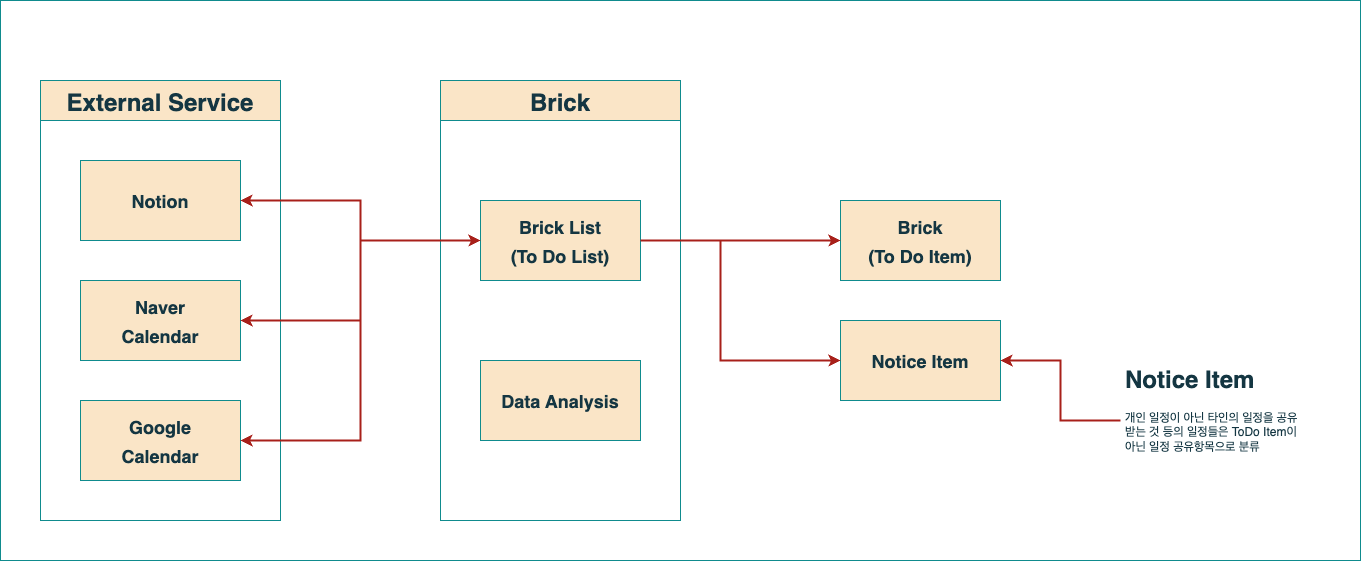

The diagram above was exported from draw.io. Its source (the exported page's mxGraphModel, read from the mxfile embedded in the PNG):
<mxGraphModel dx="769" dy="660" grid="1" gridSize="10" guides="1" tooltips="1" connect="1" arrows="1" fold="1" page="1" pageScale="1" pageWidth="827" pageHeight="1169" math="0" shadow="0">
  <root>
    <mxCell id="0" />
    <mxCell id="1" parent="0" />
    <mxCell id="yRRZjeRPIAN-Mx45uUze-1" value="" style="rounded=0;whiteSpace=wrap;html=1;fillColor=none;labelBackgroundColor=none;strokeColor=#0F8B8D;fontColor=#143642;" parent="1" vertex="1">
      <mxGeometry x="40" y="120" width="1360" height="560" as="geometry" />
    </mxCell>
    <mxCell id="Vqn-d0dqjGyihItjJGiu-1" value="Brick" style="swimlane;fontSize=24;startSize=40;labelBackgroundColor=none;rounded=0;fillColor=#FAE5C7;strokeColor=#0F8B8D;fontColor=#143642;" parent="1" vertex="1">
      <mxGeometry x="480" y="200" width="240" height="440" as="geometry" />
    </mxCell>
    <mxCell id="Vqn-d0dqjGyihItjJGiu-2" value="&lt;span style=&quot;font-size: 18px;&quot;&gt;&lt;b&gt;Brick List&lt;br&gt;&lt;/b&gt;&lt;/span&gt;&lt;b&gt;&lt;font style=&quot;font-size: 18px;&quot;&gt;(To Do List)&lt;/font&gt;&lt;/b&gt;&lt;span style=&quot;font-size: 18px;&quot;&gt;&lt;b&gt;&lt;br&gt;&lt;/b&gt;&lt;/span&gt;" style="rounded=0;whiteSpace=wrap;html=1;fontSize=24;labelBackgroundColor=none;fillColor=#FAE5C7;strokeColor=#0F8B8D;fontColor=#143642;" parent="Vqn-d0dqjGyihItjJGiu-1" vertex="1">
      <mxGeometry x="40" y="120" width="160" height="80" as="geometry" />
    </mxCell>
    <mxCell id="Vqn-d0dqjGyihItjJGiu-3" value="&lt;b&gt;&lt;font style=&quot;font-size: 18px;&quot;&gt;Data Analysis&lt;/font&gt;&lt;/b&gt;" style="rounded=0;whiteSpace=wrap;html=1;fontSize=24;labelBackgroundColor=none;fillColor=#FAE5C7;strokeColor=#0F8B8D;fontColor=#143642;" parent="Vqn-d0dqjGyihItjJGiu-1" vertex="1">
      <mxGeometry x="40" y="280" width="160" height="80" as="geometry" />
    </mxCell>
    <mxCell id="Vqn-d0dqjGyihItjJGiu-4" value="External Service" style="swimlane;fontSize=24;startSize=40;labelBackgroundColor=none;rounded=0;fillColor=#FAE5C7;strokeColor=#0F8B8D;fontColor=#143642;" parent="1" vertex="1">
      <mxGeometry x="80" y="200" width="240" height="440" as="geometry" />
    </mxCell>
    <mxCell id="Vqn-d0dqjGyihItjJGiu-5" value="&lt;b&gt;&lt;font style=&quot;font-size: 18px;&quot;&gt;Notion&lt;/font&gt;&lt;/b&gt;" style="rounded=0;whiteSpace=wrap;html=1;fontSize=24;labelBackgroundColor=none;fillColor=#FAE5C7;strokeColor=#0F8B8D;fontColor=#143642;" parent="Vqn-d0dqjGyihItjJGiu-4" vertex="1">
      <mxGeometry x="40" y="80" width="160" height="80" as="geometry" />
    </mxCell>
    <mxCell id="Vqn-d0dqjGyihItjJGiu-6" value="&lt;b&gt;&lt;font style=&quot;font-size: 18px;&quot;&gt;Naver&lt;br&gt;Calendar&lt;/font&gt;&lt;/b&gt;" style="rounded=0;whiteSpace=wrap;html=1;fontSize=24;labelBackgroundColor=none;fillColor=#FAE5C7;strokeColor=#0F8B8D;fontColor=#143642;" parent="Vqn-d0dqjGyihItjJGiu-4" vertex="1">
      <mxGeometry x="40" y="200" width="160" height="80" as="geometry" />
    </mxCell>
    <mxCell id="Vqn-d0dqjGyihItjJGiu-7" value="&lt;b&gt;&lt;font style=&quot;font-size: 18px;&quot;&gt;Google&lt;br&gt;Calendar&lt;/font&gt;&lt;/b&gt;" style="rounded=0;whiteSpace=wrap;html=1;fontSize=24;labelBackgroundColor=none;fillColor=#FAE5C7;strokeColor=#0F8B8D;fontColor=#143642;" parent="Vqn-d0dqjGyihItjJGiu-4" vertex="1">
      <mxGeometry x="40" y="320" width="160" height="80" as="geometry" />
    </mxCell>
    <mxCell id="Vqn-d0dqjGyihItjJGiu-8" style="edgeStyle=orthogonalEdgeStyle;rounded=0;orthogonalLoop=1;jettySize=auto;html=1;exitX=1;exitY=0.5;exitDx=0;exitDy=0;entryX=0;entryY=0.5;entryDx=0;entryDy=0;strokeWidth=2;fontSize=18;startArrow=classic;startFill=1;jumpSize=6;labelBackgroundColor=none;fontColor=default;strokeColor=#A8201A;" parent="1" source="Vqn-d0dqjGyihItjJGiu-5" target="Vqn-d0dqjGyihItjJGiu-2" edge="1">
      <mxGeometry relative="1" as="geometry" />
    </mxCell>
    <mxCell id="Vqn-d0dqjGyihItjJGiu-9" style="edgeStyle=orthogonalEdgeStyle;rounded=0;orthogonalLoop=1;jettySize=auto;html=1;exitX=1;exitY=0.5;exitDx=0;exitDy=0;entryX=0;entryY=0.5;entryDx=0;entryDy=0;strokeWidth=2;fontSize=18;startArrow=classic;startFill=1;jumpSize=6;labelBackgroundColor=none;fontColor=default;strokeColor=#A8201A;" parent="1" source="Vqn-d0dqjGyihItjJGiu-6" target="Vqn-d0dqjGyihItjJGiu-2" edge="1">
      <mxGeometry relative="1" as="geometry" />
    </mxCell>
    <mxCell id="Vqn-d0dqjGyihItjJGiu-10" style="edgeStyle=orthogonalEdgeStyle;rounded=0;orthogonalLoop=1;jettySize=auto;html=1;exitX=1;exitY=0.5;exitDx=0;exitDy=0;entryX=0;entryY=0.5;entryDx=0;entryDy=0;strokeWidth=2;fontSize=18;startArrow=classic;startFill=1;jumpSize=6;labelBackgroundColor=none;fontColor=default;strokeColor=#A8201A;" parent="1" source="Vqn-d0dqjGyihItjJGiu-7" target="Vqn-d0dqjGyihItjJGiu-2" edge="1">
      <mxGeometry relative="1" as="geometry" />
    </mxCell>
    <mxCell id="Vqn-d0dqjGyihItjJGiu-11" value="&lt;span style=&quot;font-size: 18px;&quot;&gt;&lt;b&gt;Brick&lt;br&gt;(&lt;/b&gt;&lt;/span&gt;&lt;b&gt;&lt;font style=&quot;font-size: 18px;&quot;&gt;To Do Item)&lt;/font&gt;&lt;/b&gt;&lt;span style=&quot;font-size: 18px;&quot;&gt;&lt;b&gt;&lt;br&gt;&lt;/b&gt;&lt;/span&gt;" style="rounded=0;whiteSpace=wrap;html=1;fontSize=24;labelBackgroundColor=none;fillColor=#FAE5C7;strokeColor=#0F8B8D;fontColor=#143642;" parent="1" vertex="1">
      <mxGeometry x="880" y="320" width="160" height="80" as="geometry" />
    </mxCell>
    <mxCell id="Vqn-d0dqjGyihItjJGiu-12" value="&lt;b&gt;&lt;font style=&quot;font-size: 18px;&quot;&gt;Notice Item&lt;/font&gt;&lt;/b&gt;" style="rounded=0;whiteSpace=wrap;html=1;fontSize=24;labelBackgroundColor=none;fillColor=#FAE5C7;strokeColor=#0F8B8D;fontColor=#143642;" parent="1" vertex="1">
      <mxGeometry x="880" y="440" width="160" height="80" as="geometry" />
    </mxCell>
    <mxCell id="Vqn-d0dqjGyihItjJGiu-13" style="edgeStyle=orthogonalEdgeStyle;rounded=0;jumpSize=6;orthogonalLoop=1;jettySize=auto;html=1;exitX=1;exitY=0.5;exitDx=0;exitDy=0;entryX=0;entryY=0.5;entryDx=0;entryDy=0;strokeWidth=2;labelBackgroundColor=none;fontColor=default;strokeColor=#A8201A;" parent="1" source="Vqn-d0dqjGyihItjJGiu-2" target="Vqn-d0dqjGyihItjJGiu-11" edge="1">
      <mxGeometry relative="1" as="geometry" />
    </mxCell>
    <mxCell id="Vqn-d0dqjGyihItjJGiu-14" style="edgeStyle=orthogonalEdgeStyle;rounded=0;jumpSize=6;orthogonalLoop=1;jettySize=auto;html=1;exitX=1;exitY=0.5;exitDx=0;exitDy=0;entryX=0;entryY=0.5;entryDx=0;entryDy=0;strokeWidth=2;labelBackgroundColor=none;fontColor=default;strokeColor=#A8201A;" parent="1" source="Vqn-d0dqjGyihItjJGiu-2" target="Vqn-d0dqjGyihItjJGiu-12" edge="1">
      <mxGeometry relative="1" as="geometry">
        <Array as="points">
          <mxPoint x="760" y="360" />
          <mxPoint x="760" y="480" />
        </Array>
      </mxGeometry>
    </mxCell>
    <mxCell id="Vqn-d0dqjGyihItjJGiu-15" style="edgeStyle=orthogonalEdgeStyle;rounded=0;jumpSize=6;orthogonalLoop=1;jettySize=auto;html=1;exitX=0;exitY=0.5;exitDx=0;exitDy=0;entryX=1;entryY=0.5;entryDx=0;entryDy=0;strokeWidth=2;labelBackgroundColor=none;fontColor=default;strokeColor=#A8201A;" parent="1" source="Vqn-d0dqjGyihItjJGiu-16" target="Vqn-d0dqjGyihItjJGiu-12" edge="1">
      <mxGeometry relative="1" as="geometry" />
    </mxCell>
    <mxCell id="Vqn-d0dqjGyihItjJGiu-16" value="&lt;h1&gt;Notice Item&lt;/h1&gt;&lt;p&gt;개인 일정이 아닌 타인의 일정을 공유 받는 것 등의 일정들은 ToDo Item이 아닌 일정 공유항목으로 분류&lt;/p&gt;" style="text;html=1;strokeColor=none;fillColor=none;spacing=5;spacingTop=-20;whiteSpace=wrap;overflow=hidden;rounded=0;labelBackgroundColor=none;fontColor=#143642;" parent="1" vertex="1">
      <mxGeometry x="1160" y="480" width="190" height="120" as="geometry" />
    </mxCell>
  </root>
</mxGraphModel>